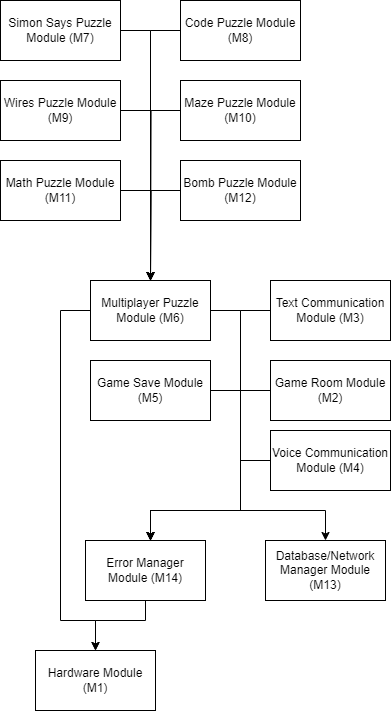

The diagram above was exported from draw.io. Its source (the exported page's mxGraphModel, read from the mxfile embedded in the PNG):
<mxGraphModel dx="2068" dy="918" grid="1" gridSize="10" guides="1" tooltips="1" connect="1" arrows="1" fold="1" page="1" pageScale="1" pageWidth="850" pageHeight="1100" math="0" shadow="0">
  <root>
    <mxCell id="0" />
    <mxCell id="1" parent="0" />
    <mxCell id="5IcXF7j9S5jI2zxmLPqO-15" style="edgeStyle=orthogonalEdgeStyle;rounded=0;orthogonalLoop=1;jettySize=auto;html=1;exitX=0;exitY=0.5;exitDx=0;exitDy=0;" parent="1" source="QNdRSOeVGBEhI73J-OeW-1" edge="1">
      <mxGeometry relative="1" as="geometry">
        <Array as="points">
          <mxPoint x="280" y="470" />
          <mxPoint x="280" y="590" />
          <mxPoint x="190" y="590" />
        </Array>
        <mxPoint x="190" y="620" as="targetPoint" />
      </mxGeometry>
    </mxCell>
    <mxCell id="QNdRSOeVGBEhI73J-OeW-1" value="Game Room Module (M2)" style="rounded=0;whiteSpace=wrap;html=1;" parent="1" vertex="1">
      <mxGeometry x="310" y="440" width="120" height="60" as="geometry" />
    </mxCell>
    <mxCell id="5IcXF7j9S5jI2zxmLPqO-12" style="edgeStyle=orthogonalEdgeStyle;rounded=0;orthogonalLoop=1;jettySize=auto;html=1;exitX=1;exitY=0.5;exitDx=0;exitDy=0;" parent="1" source="QNdRSOeVGBEhI73J-OeW-2" target="QNdRSOeVGBEhI73J-OeW-3" edge="1">
      <mxGeometry relative="1" as="geometry">
        <Array as="points">
          <mxPoint x="280" y="470" />
          <mxPoint x="280" y="590" />
          <mxPoint x="190" y="590" />
        </Array>
      </mxGeometry>
    </mxCell>
    <mxCell id="5IcXF7j9S5jI2zxmLPqO-16" style="edgeStyle=orthogonalEdgeStyle;rounded=0;orthogonalLoop=1;jettySize=auto;html=1;exitX=1;exitY=0.5;exitDx=0;exitDy=0;entryX=0.5;entryY=0;entryDx=0;entryDy=0;" parent="1" source="QNdRSOeVGBEhI73J-OeW-2" target="QNdRSOeVGBEhI73J-OeW-5" edge="1">
      <mxGeometry relative="1" as="geometry">
        <Array as="points">
          <mxPoint x="280" y="470" />
          <mxPoint x="280" y="590" />
          <mxPoint x="365" y="590" />
        </Array>
        <mxPoint x="390" y="590" as="targetPoint" />
      </mxGeometry>
    </mxCell>
    <mxCell id="QNdRSOeVGBEhI73J-OeW-2" value="Game Save Module (M5)" style="rounded=0;whiteSpace=wrap;html=1;" parent="1" vertex="1">
      <mxGeometry x="130" y="440" width="120" height="60" as="geometry" />
    </mxCell>
    <mxCell id="5IcXF7j9S5jI2zxmLPqO-24" style="edgeStyle=orthogonalEdgeStyle;rounded=0;orthogonalLoop=1;jettySize=auto;html=1;exitX=0.5;exitY=1;exitDx=0;exitDy=0;entryX=0.5;entryY=0;entryDx=0;entryDy=0;" parent="1" source="QNdRSOeVGBEhI73J-OeW-3" target="5IcXF7j9S5jI2zxmLPqO-23" edge="1">
      <mxGeometry relative="1" as="geometry">
        <Array as="points">
          <mxPoint x="185" y="700" />
          <mxPoint x="135" y="700" />
        </Array>
      </mxGeometry>
    </mxCell>
    <mxCell id="QNdRSOeVGBEhI73J-OeW-3" value="Error Manager Module (M14)" style="rounded=0;whiteSpace=wrap;html=1;" parent="1" vertex="1">
      <mxGeometry x="125" y="620" width="120" height="60" as="geometry" />
    </mxCell>
    <mxCell id="5IcXF7j9S5jI2zxmLPqO-14" style="edgeStyle=orthogonalEdgeStyle;rounded=0;orthogonalLoop=1;jettySize=auto;html=1;exitX=0;exitY=0.5;exitDx=0;exitDy=0;" parent="1" source="QNdRSOeVGBEhI73J-OeW-4" edge="1">
      <mxGeometry relative="1" as="geometry">
        <Array as="points">
          <mxPoint x="280" y="390" />
          <mxPoint x="280" y="590" />
          <mxPoint x="190" y="590" />
          <mxPoint x="190" y="620" />
        </Array>
        <mxPoint x="190" y="620" as="targetPoint" />
      </mxGeometry>
    </mxCell>
    <mxCell id="QNdRSOeVGBEhI73J-OeW-4" value="Text Communication Module (M3)" style="rounded=0;whiteSpace=wrap;html=1;" parent="1" vertex="1">
      <mxGeometry x="310" y="360" width="120" height="60" as="geometry" />
    </mxCell>
    <mxCell id="QNdRSOeVGBEhI73J-OeW-5" value="Database/Network Manager Module (M13)" style="rounded=0;whiteSpace=wrap;html=1;" parent="1" vertex="1">
      <mxGeometry x="305" y="620" width="120" height="60" as="geometry" />
    </mxCell>
    <mxCell id="5IcXF7j9S5jI2zxmLPqO-13" style="edgeStyle=orthogonalEdgeStyle;rounded=0;orthogonalLoop=1;jettySize=auto;html=1;exitX=1;exitY=0.5;exitDx=0;exitDy=0;" parent="1" source="QNdRSOeVGBEhI73J-OeW-6" edge="1">
      <mxGeometry relative="1" as="geometry">
        <Array as="points">
          <mxPoint x="280" y="390" />
          <mxPoint x="280" y="590" />
          <mxPoint x="190" y="590" />
        </Array>
        <mxPoint x="190" y="620" as="targetPoint" />
      </mxGeometry>
    </mxCell>
    <mxCell id="5IcXF7j9S5jI2zxmLPqO-25" style="edgeStyle=orthogonalEdgeStyle;rounded=0;orthogonalLoop=1;jettySize=auto;html=1;exitX=0;exitY=0.5;exitDx=0;exitDy=0;entryX=0.5;entryY=0;entryDx=0;entryDy=0;" parent="1" source="QNdRSOeVGBEhI73J-OeW-6" edge="1" target="5IcXF7j9S5jI2zxmLPqO-23">
      <mxGeometry relative="1" as="geometry">
        <mxPoint x="140" y="670" as="targetPoint" />
        <Array as="points">
          <mxPoint x="100" y="390" />
          <mxPoint x="100" y="700" />
          <mxPoint x="135" y="700" />
        </Array>
      </mxGeometry>
    </mxCell>
    <mxCell id="QNdRSOeVGBEhI73J-OeW-6" value="Multiplayer Puzzle Module (M6)" style="rounded=0;whiteSpace=wrap;html=1;" parent="1" vertex="1">
      <mxGeometry x="130" y="360" width="120" height="60" as="geometry" />
    </mxCell>
    <mxCell id="5IcXF7j9S5jI2zxmLPqO-22" style="edgeStyle=orthogonalEdgeStyle;rounded=0;orthogonalLoop=1;jettySize=auto;html=1;exitX=0;exitY=0.5;exitDx=0;exitDy=0;" parent="1" source="5IcXF7j9S5jI2zxmLPqO-1" edge="1">
      <mxGeometry relative="1" as="geometry">
        <mxPoint x="190" y="360" as="targetPoint" />
      </mxGeometry>
    </mxCell>
    <mxCell id="5IcXF7j9S5jI2zxmLPqO-1" value="Maze Puzzle Module (M10)" style="rounded=0;whiteSpace=wrap;html=1;" parent="1" vertex="1">
      <mxGeometry x="220" y="160" width="120" height="60" as="geometry" />
    </mxCell>
    <mxCell id="5IcXF7j9S5jI2zxmLPqO-21" style="edgeStyle=orthogonalEdgeStyle;rounded=0;orthogonalLoop=1;jettySize=auto;html=1;exitX=0;exitY=0.5;exitDx=0;exitDy=0;entryX=0.5;entryY=0;entryDx=0;entryDy=0;" parent="1" source="5IcXF7j9S5jI2zxmLPqO-2" target="QNdRSOeVGBEhI73J-OeW-6" edge="1">
      <mxGeometry relative="1" as="geometry" />
    </mxCell>
    <mxCell id="5IcXF7j9S5jI2zxmLPqO-2" value="Code Puzzle Module (M8)" style="rounded=0;whiteSpace=wrap;html=1;" parent="1" vertex="1">
      <mxGeometry x="220" y="80" width="120" height="60" as="geometry" />
    </mxCell>
    <mxCell id="5IcXF7j9S5jI2zxmLPqO-20" style="edgeStyle=orthogonalEdgeStyle;rounded=0;orthogonalLoop=1;jettySize=auto;html=1;exitX=1;exitY=0.5;exitDx=0;exitDy=0;entryX=0.5;entryY=0;entryDx=0;entryDy=0;" parent="1" source="5IcXF7j9S5jI2zxmLPqO-3" target="QNdRSOeVGBEhI73J-OeW-6" edge="1">
      <mxGeometry relative="1" as="geometry" />
    </mxCell>
    <mxCell id="5IcXF7j9S5jI2zxmLPqO-3" value="Simon Says Puzzle Module (M7)" style="rounded=0;whiteSpace=wrap;html=1;" parent="1" vertex="1">
      <mxGeometry x="40" y="80" width="120" height="60" as="geometry" />
    </mxCell>
    <mxCell id="5IcXF7j9S5jI2zxmLPqO-19" style="edgeStyle=orthogonalEdgeStyle;rounded=0;orthogonalLoop=1;jettySize=auto;html=1;exitX=1;exitY=0.5;exitDx=0;exitDy=0;entryX=0.5;entryY=0;entryDx=0;entryDy=0;" parent="1" source="5IcXF7j9S5jI2zxmLPqO-4" target="QNdRSOeVGBEhI73J-OeW-6" edge="1">
      <mxGeometry relative="1" as="geometry" />
    </mxCell>
    <mxCell id="5IcXF7j9S5jI2zxmLPqO-4" value="Wires Puzzle Module (M9)" style="rounded=0;whiteSpace=wrap;html=1;" parent="1" vertex="1">
      <mxGeometry x="40" y="160" width="120" height="60" as="geometry" />
    </mxCell>
    <mxCell id="5IcXF7j9S5jI2zxmLPqO-18" style="edgeStyle=orthogonalEdgeStyle;rounded=0;orthogonalLoop=1;jettySize=auto;html=1;exitX=0;exitY=0.5;exitDx=0;exitDy=0;" parent="1" source="5IcXF7j9S5jI2zxmLPqO-5" edge="1">
      <mxGeometry relative="1" as="geometry">
        <mxPoint x="190" y="360" as="targetPoint" />
      </mxGeometry>
    </mxCell>
    <mxCell id="5IcXF7j9S5jI2zxmLPqO-5" value="Bomb Puzzle Module (M12)" style="rounded=0;whiteSpace=wrap;html=1;" parent="1" vertex="1">
      <mxGeometry x="220" y="240" width="120" height="60" as="geometry" />
    </mxCell>
    <mxCell id="5IcXF7j9S5jI2zxmLPqO-17" style="edgeStyle=orthogonalEdgeStyle;rounded=0;orthogonalLoop=1;jettySize=auto;html=1;exitX=1;exitY=0.5;exitDx=0;exitDy=0;entryX=0.5;entryY=0;entryDx=0;entryDy=0;" parent="1" source="5IcXF7j9S5jI2zxmLPqO-6" target="QNdRSOeVGBEhI73J-OeW-6" edge="1">
      <mxGeometry relative="1" as="geometry" />
    </mxCell>
    <mxCell id="5IcXF7j9S5jI2zxmLPqO-6" value="Math Puzzle Module (M11)" style="rounded=0;whiteSpace=wrap;html=1;" parent="1" vertex="1">
      <mxGeometry x="40" y="240" width="120" height="60" as="geometry" />
    </mxCell>
    <mxCell id="5IcXF7j9S5jI2zxmLPqO-23" value="Hardware Module (M1)" style="rounded=0;whiteSpace=wrap;html=1;" parent="1" vertex="1">
      <mxGeometry x="75" y="730" width="120" height="60" as="geometry" />
    </mxCell>
    <mxCell id="T5YlAT7XzAEduwBtL5FL-3" style="edgeStyle=orthogonalEdgeStyle;rounded=0;orthogonalLoop=1;jettySize=auto;html=1;exitX=0;exitY=0.5;exitDx=0;exitDy=0;" edge="1" parent="1" source="T5YlAT7XzAEduwBtL5FL-2">
      <mxGeometry relative="1" as="geometry">
        <mxPoint x="190" y="620" as="targetPoint" />
        <Array as="points">
          <mxPoint x="280" y="540" />
          <mxPoint x="280" y="590" />
          <mxPoint x="190" y="590" />
        </Array>
      </mxGeometry>
    </mxCell>
    <mxCell id="T5YlAT7XzAEduwBtL5FL-2" value="Voice Communication Module (M4)" style="rounded=0;whiteSpace=wrap;html=1;" vertex="1" parent="1">
      <mxGeometry x="310" y="510" width="120" height="60" as="geometry" />
    </mxCell>
  </root>
</mxGraphModel>